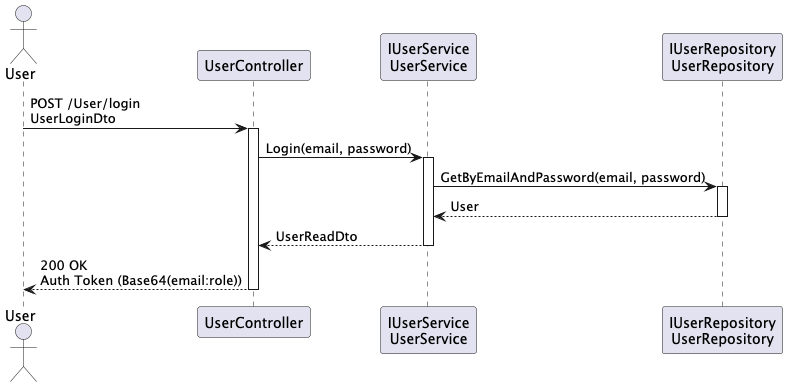

The diagram above was rendered by PlantUML. Its source (embedded in the PNG):
@startuml
actor User
participant "UserController" as UC
participant "IUserService\nUserService" as US
participant "IUserRepository\nUserRepository" as UR

User -> UC : POST /User/login\nUserLoginDto
activate UC
UC -> US : Login(email, password)
activate US
US -> UR : GetByEmailAndPassword(email, password)
activate UR
UR --> US : User
deactivate UR
US --> UC : UserReadDto
deactivate US
UC --> User : 200 OK\nAuth Token (Base64(email:role))
deactivate UC
@enduml